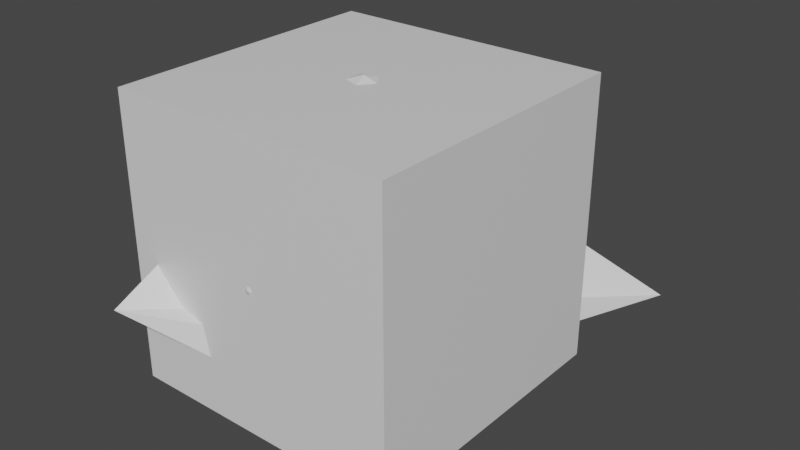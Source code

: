 # Source: prop_templates.blend  (saved by Blender 2.92.15; exported with 4.5.12 LTS)
import bpy
from mathutils import Matrix  # noqa: F401  (used for matrix-valued properties, if any)

bpy.ops.wm.read_factory_settings(use_empty=True)
scene = bpy.context.scene
scene.name = 'Scene'

# ---- collections
col_attack_prop = bpy.data.collections.new('attack_prop'); scene.collection.children.link(col_attack_prop)
col_defence_prop = bpy.data.collections.new('defence_prop'); scene.collection.children.link(col_defence_prop)
col_token_generation_prop = bpy.data.collections.new('token_generation_prop'); scene.collection.children.link(col_token_generation_prop)

# ---- materials (node trees are filled in below, after node groups)
mat_material = bpy.data.materials.new('Material')
mat_material.alpha_threshold = 0.0
mat_material.use_transparent_shadow = False
mat_material.line_color = (0.0, 0.0, 0.0, 1.0)

# ---- material node trees
mat_material.use_nodes = True; mat_material.node_tree.nodes.clear()
_N = mat_material.node_tree.nodes; _L = mat_material.node_tree.links
n0 = _N.new('ShaderNodeOutputMaterial'); n0.name = 'Material Output'; n0.location = (300, 300)
n1 = _N.new('ShaderNodeBsdfPrincipled'); n1.name = 'Principled BSDF'; n1.location = (10, 300)
n1.distribution = 'GGX'
n1.subsurface_method = 'BURLEY'
n1.inputs[2].default_value = 0.4
n1.inputs[3].default_value = 1.45
n1.inputs[27].default_value = (0.0, 0.0, 0.0, 1.0)
n1.inputs[28].default_value = 1.0
_L.new(n1.outputs[0], n0.inputs[0])
n0.is_active_output = True

# ---- world
world_world = bpy.data.worlds.new('World'); scene.world = world_world
world_world.use_nodes = True; world_world.node_tree.nodes.clear()
_N = world_world.node_tree.nodes; _L = world_world.node_tree.links
n0 = _N.new('ShaderNodeOutputWorld'); n0.name = 'World Output'; n0.location = (300, 300)
n1 = _N.new('ShaderNodeBackground'); n1.name = 'Background'; n1.location = (10, 300)
n1.inputs[0].default_value = (0.05088, 0.05088, 0.05088, 1.0)
_L.new(n1.outputs[0], n0.inputs[0])
n0.is_active_output = True
world_world.color = (0.05088, 0.05088, 0.05088)
world_world.use_sun_shadow = False
world_world.sun_shadow_jitter_overblur = 0.0

# ---- meshes
me_icosphere = bpy.data.meshes.new('Icosphere')
me_icosphere.from_pydata([(0.0, 0.0, 0.02626), (0.7236, -0.5257, 0.579), (-0.2764, -0.8506, 0.579), (-0.8944, 0.0, 0.579), (-0.2764, 0.8506, 0.579), (0.7236, 0.5257, 0.579), (0.2764, -0.8506, 1.473), (-0.7236, -0.5257, 1.473), (-0.7236, 0.5257, 1.473), (0.2764, 0.8506, 1.473), (0.8944, 0.0, 1.473), (0.0, 0.0, 2.026), (-0.1625, -0.5, 0.1756), (0.4253, -0.309, 0.1756), (0.2629, -0.809, 0.5005), (0.8506, 0.0, 0.5005), (0.4253, 0.309, 0.1756), (-0.5257, 0.0, 0.1756), (-0.6882, -0.5, 0.5005), (-0.1625, 0.5, 0.1756), (-0.6882, 0.5, 0.5005), (0.2629, 0.809, 0.5005), (0.9511, -0.309, 1.026), (0.9511, 0.309, 1.026), (0.0, -1.0, 1.026), (0.5878, -0.809, 1.026), (-0.9511, -0.309, 1.026), (-0.5878, -0.809, 1.026), (-0.5878, 0.809, 1.026), (-0.9511, 0.309, 1.026), (0.5878, 0.809, 1.026), (0.0, 1.0, 1.026), (0.6882, -0.5, 1.552), (-0.2629, -0.809, 1.552), (-0.8506, 0.0, 1.552), (-0.2629, 0.809, 1.552), (0.6882, 0.5, 1.552), (0.1625, -0.5, 1.877), (0.5257, 0.0, 1.877), (-0.4253, -0.309, 1.877), (-0.4253, 0.309, 1.877), (0.1625, 0.5, 1.877)], [], [(0, 13, 12), (1, 13, 15), (0, 12, 17), (0, 17, 19), (0, 19, 16), (1, 15, 22), (2, 14, 24), (3, 18, 26), (4, 20, 28), (5, 21, 30), (1, 22, 25), (2, 24, 27), (3, 26, 29), (4, 28, 31), (5, 30, 23), (6, 32, 37), (7, 33, 39), (8, 34, 40), (9, 35, 41), (10, 36, 38), (38, 41, 11), (38, 36, 41), (36, 9, 41), (41, 40, 11), (41, 35, 40), (35, 8, 40), (40, 39, 11), (40, 34, 39), (34, 7, 39), (39, 37, 11), (39, 33, 37), (33, 6, 37), (37, 38, 11), (37, 32, 38), (32, 10, 38), (23, 36, 10), (23, 30, 36), (30, 9, 36), (31, 35, 9), (31, 28, 35), (28, 8, 35), (29, 34, 8), (29, 26, 34), (26, 7, 34), (27, 33, 7), (27, 24, 33), (24, 6, 33), (25, 32, 6), (25, 22, 32), (22, 10, 32), (30, 31, 9), (30, 21, 31), (21, 4, 31), (28, 29, 8), (28, 20, 29), (20, 3, 29), (26, 27, 7), (26, 18, 27), (18, 2, 27), (24, 25, 6), (24, 14, 25), (14, 1, 25), (22, 23, 10), (22, 15, 23), (15, 5, 23), (16, 21, 5), (16, 19, 21), (19, 4, 21), (19, 20, 4), (19, 17, 20), (17, 3, 20), (17, 18, 3), (17, 12, 18), (12, 2, 18), (15, 16, 5), (15, 13, 16), (13, 0, 16), (12, 14, 2), (12, 13, 14), (13, 1, 14)])
_uv = me_icosphere.uv_layers.new(name='UVMap')
_uv.uv.foreach_set('vector', [0.8182, 0.0, 0.7727, 0.07873, 0.8636, 0.07873, 0.7273, 0.1575, 0.6818, 0.07873, 0.6364, 0.1575, 0.09091, 0.0, 0.04545, 0.07873, 0.1364, 0.07873, 0.2727, 0.0, 0.2273, 0.07873, 0.3182, 0.07873, 0.4545, 0.0, 0.4091, 0.07873, 0.5, 0.07873, 0.7273, 0.1575, 0.6364, 0.1575, 0.6818, 0.2362, 0.9091, 0.1575, 0.8182, 0.1575, 0.8636, 0.2362, 0.1818, 0.1575, 0.09091, 0.1575, 0.1364, 0.2362, 0.3636, 0.1575, 0.2727, 0.1575, 0.3182, 0.2362, 0.5455, 0.1575, 0.4545, 0.1575, 0.5, 0.2362, 0.7273, 0.1575, 0.6818, 0.2362, 0.7727, 0.2362, 0.9091, 0.1575, 0.8636, 0.2362, 0.9545, 0.2362, 0.1818, 0.1575, 0.1364, 0.2362, 0.2273, 0.2362, 0.3636, 0.1575, 0.3182, 0.2362, 0.4091, 0.2362, 0.5455, 0.1575, 0.5, 0.2362, 0.5909, 0.2362, 0.8182, 0.3149, 0.7273, 0.3149, 0.7727, 0.3937, 1.0, 0.3149, 0.9091, 0.3149, 0.9545, 0.3937, 0.2727, 0.3149, 0.1818, 0.3149, 0.2273, 0.3937, 0.4545, 0.3149, 0.3636, 0.3149, 0.4091, 0.3937, 0.6364, 0.3149, 0.5455, 0.3149, 0.5909, 0.3937, 0.5909, 0.3937, 0.5, 0.3937, 0.5455, 0.4724, 0.5909, 0.3937, 0.5455, 0.3149, 0.5, 0.3937, 0.5455, 0.3149, 0.4545, 0.3149, 0.5, 0.3937, 0.4091, 0.3937, 0.3182, 0.3937, 0.3636, 0.4724, 0.4091, 0.3937, 0.3636, 0.3149, 0.3182, 0.3937, 0.3636, 0.3149, 0.2727, 0.3149, 0.3182, 0.3937, 0.2273, 0.3937, 0.1364, 0.3937, 0.1818, 0.4724, 0.2273, 0.3937, 0.1818, 0.3149, 0.1364, 0.3937, 0.1818, 0.3149, 0.09091, 0.3149, 0.1364, 0.3937, 0.9545, 0.3937, 0.8636, 0.3937, 0.9091, 0.4724, 0.9545, 0.3937, 0.9091, 0.3149, 0.8636, 0.3937, 0.9091, 0.3149, 0.8182, 0.3149, 0.8636, 0.3937, 0.7727, 0.3937, 0.6818, 0.3937, 0.7273, 0.4724, 0.7727, 0.3937, 0.7273, 0.3149, 0.6818, 0.3937, 0.7273, 0.3149, 0.6364, 0.3149, 0.6818, 0.3937, 0.5909, 0.2362, 0.5455, 0.3149, 0.6364, 0.3149, 0.5909, 0.2362, 0.5, 0.2362, 0.5455, 0.3149, 0.5, 0.2362, 0.4545, 0.3149, 0.5455, 0.3149, 0.4091, 0.2362, 0.3636, 0.3149, 0.4545, 0.3149, 0.4091, 0.2362, 0.3182, 0.2362, 0.3636, 0.3149, 0.3182, 0.2362, 0.2727, 0.3149, 0.3636, 0.3149, 0.2273, 0.2362, 0.1818, 0.3149, 0.2727, 0.3149, 0.2273, 0.2362, 0.1364, 0.2362, 0.1818, 0.3149, 0.1364, 0.2362, 0.09091, 0.3149, 0.1818, 0.3149, 0.9545, 0.2362, 0.9091, 0.3149, 1.0, 0.3149, 0.9545, 0.2362, 0.8636, 0.2362, 0.9091, 0.3149, 0.8636, 0.2362, 0.8182, 0.3149, 0.9091, 0.3149, 0.7727, 0.2362, 0.7273, 0.3149, 0.8182, 0.3149, 0.7727, 0.2362, 0.6818, 0.2362, 0.7273, 0.3149, 0.6818, 0.2362, 0.6364, 0.3149, 0.7273, 0.3149, 0.5, 0.2362, 0.4091, 0.2362, 0.4545, 0.3149, 0.5, 0.2362, 0.4545, 0.1575, 0.4091, 0.2362, 0.4545, 0.1575, 0.3636, 0.1575, 0.4091, 0.2362, 0.3182, 0.2362, 0.2273, 0.2362, 0.2727, 0.3149, 0.3182, 0.2362, 0.2727, 0.1575, 0.2273, 0.2362, 0.2727, 0.1575, 0.1818, 0.1575, 0.2273, 0.2362, 0.1364, 0.2362, 0.04545, 0.2362, 0.09091, 0.3149, 0.1364, 0.2362, 0.09091, 0.1575, 0.04545, 0.2362, 0.09091, 0.1575, 0.0, 0.1575, 0.04545, 0.2362, 0.8636, 0.2362, 0.7727, 0.2362, 0.8182, 0.3149, 0.8636, 0.2362, 0.8182, 0.1575, 0.7727, 0.2362, 0.8182, 0.1575, 0.7273, 0.1575, 0.7727, 0.2362, 0.6818, 0.2362, 0.5909, 0.2362, 0.6364, 0.3149, 0.6818, 0.2362, 0.6364, 0.1575, 0.5909, 0.2362, 0.6364, 0.1575, 0.5455, 0.1575, 0.5909, 0.2362, 0.5, 0.07873, 0.4545, 0.1575, 0.5455, 0.1575, 0.5, 0.07873, 0.4091, 0.07873, 0.4545, 0.1575, 0.4091, 0.07873, 0.3636, 0.1575, 0.4545, 0.1575, 0.3182, 0.07873, 0.2727, 0.1575, 0.3636, 0.1575, 0.3182, 0.07873, 0.2273, 0.07873, 0.2727, 0.1575, 0.2273, 0.07873, 0.1818, 0.1575, 0.2727, 0.1575, 0.1364, 0.07873, 0.09091, 0.1575, 0.1818, 0.1575, 0.1364, 0.07873, 0.04545, 0.07873, 0.09091, 0.1575, 0.04545, 0.07873, 0.0, 0.1575, 0.09091, 0.1575, 0.6364, 0.1575, 0.5909, 0.07873, 0.5455, 0.1575, 0.6364, 0.1575, 0.6818, 0.07873, 0.5909, 0.07873, 0.6818, 0.07873, 0.6364, 0.0, 0.5909, 0.07873, 0.8636, 0.07873, 0.8182, 0.1575, 0.9091, 0.1575, 0.8636, 0.07873, 0.7727, 0.07873, 0.8182, 0.1575, 0.7727, 0.07873, 0.7273, 0.1575, 0.8182, 0.1575])
me_icosphere.use_remesh_fix_poles = True
me_icosphere.use_remesh_preserve_attributes = False
me_icosphere.use_mirror_vertex_groups = False
me_icosphere.update()
me_cube_002 = bpy.data.meshes.new('Cube.002')
me_cube_002.from_pydata([(1.295, 1.911, 0.2178), (0.3178, 0.3079, 0.06834), (0.6993, -0.05293, 0.3547), (0.2486, -0.56, -0.03082), (-0.8291, 0.622, 1.825), (-0.3275, 0.3275, 0.0134), (-0.8909, -1.451, 0.8066), (-0.3279, -0.3277, 0.01318)], [], [(0, 4, 6, 2), (3, 2, 6, 7), (7, 6, 4, 5), (5, 1, 3, 7), (1, 0, 2, 3), (5, 4, 0, 1)])
_uv = me_cube_002.uv_layers.new(name='UVMap')
_uv.uv.foreach_set('vector', [0.625, 0.5, 0.875, 0.5, 0.875, 0.75, 0.625, 0.75, 0.375, 0.75, 0.625, 0.75, 0.625, 1.0, 0.375, 1.0, 0.375, 0.0, 0.625, 0.0, 0.625, 0.25, 0.375, 0.25, 0.125, 0.5, 0.375, 0.5, 0.375, 0.75, 0.125, 0.75, 0.375, 0.5, 0.625, 0.5, 0.625, 0.75, 0.375, 0.75, 0.375, 0.25, 0.625, 0.25, 0.625, 0.5, 0.375, 0.5])
me_cube_002.materials.append(mat_material)
me_cube_002.use_remesh_preserve_volume = False
me_cube_002.use_remesh_preserve_attributes = False
me_cube_002.use_mirror_vertex_groups = False
me_cube_002.update()
me_cube_003 = bpy.data.meshes.new('Cube.003')
me_cube_003.from_pydata([(1.0, 1.0, 2.015), (1.0, 1.0, 0.01461), (1.0, -1.0, 2.015), (1.0, -1.0, 0.01461), (-1.0, 1.0, 2.015), (-1.0, 1.0, 0.01461), (-1.0, -1.0, 2.015), (-1.0, -1.0, 0.01461)], [], [(0, 4, 6, 2), (3, 2, 6, 7), (7, 6, 4, 5), (5, 1, 3, 7), (1, 0, 2, 3), (5, 4, 0, 1)])
_uv = me_cube_003.uv_layers.new(name='UVMap')
_uv.uv.foreach_set('vector', [0.625, 0.5, 0.875, 0.5, 0.875, 0.75, 0.625, 0.75, 0.375, 0.75, 0.625, 0.75, 0.625, 1.0, 0.375, 1.0, 0.375, 0.0, 0.625, 0.0, 0.625, 0.25, 0.375, 0.25, 0.125, 0.5, 0.375, 0.5, 0.375, 0.75, 0.125, 0.75, 0.375, 0.5, 0.625, 0.5, 0.625, 0.75, 0.375, 0.75, 0.375, 0.25, 0.625, 0.25, 0.625, 0.5, 0.375, 0.5])
me_cube_003.materials.append(mat_material)
me_cube_003.use_remesh_preserve_volume = False
me_cube_003.use_remesh_preserve_attributes = False
me_cube_003.use_mirror_vertex_groups = False
me_cube_003.update()

# ---- objects
ob_attack_prop = bpy.data.objects.new('attack_prop', me_icosphere)
ob_defence_prop = bpy.data.objects.new('defence_prop', me_cube_002)
ob_token_generation_prop = bpy.data.objects.new('token_generation_prop', me_cube_003)

# ---- transforms, parenting, visibility, modifiers, constraints
ob_attack_prop.location = (0.0, 0.0, -5.96e-08)
ob_attack_prop.scale = (0.4731, 0.4731, 0.4731)
ob_attack_prop.lineart.crease_threshold = 0.0
ob_defence_prop.location = (0.0, 0.0, -2.98e-08)
ob_defence_prop.scale = (0.4335, 0.4335, 0.4335)
ob_defence_prop.lock_rotations_4d = False
ob_defence_prop.empty_display_type = 'ARROWS'
ob_defence_prop.lineart.crease_threshold = 0.0
ob_token_generation_prop.location = (0.0, 0.0, 0.0)
ob_token_generation_prop.scale = (0.4687, 0.4687, 0.4687)
ob_token_generation_prop.lock_rotations_4d = False
ob_token_generation_prop.empty_display_type = 'ARROWS'
ob_token_generation_prop.lineart.crease_threshold = 0.0

# ---- collection membership
col_attack_prop.objects.link(ob_attack_prop)
col_defence_prop.objects.link(ob_defence_prop)
col_token_generation_prop.objects.link(ob_token_generation_prop)

# ---- scene / render settings (as saved in the file)
scene.frame_start = 1; scene.frame_end = 250; scene.frame_set(4)
scene.render.engine = 'BLENDER_EEVEE_NEXT'
scene.cycles.use_denoising = False
scene.cycles.samples = 128
scene.cycles.sampling_pattern = 'TABULATED_SOBOL'
scene.cycles.use_adaptive_sampling = False
scene.cycles.use_light_tree = False
scene.view_settings.view_transform = 'Filmic'
bpy.context.view_layer.update()

# ---- added for rendering (the .blend has no active camera and no usable light): camera, sun
cam_auto = bpy.data.cameras.new('AutoCamera')
cam_auto.lens = 50.0
cam_auto.sensor_width = 36.0
cam_auto.clip_end = 1000.0
ob_auto_camera = bpy.data.objects.new('AutoCamera', cam_auto)
scene.collection.objects.link(ob_auto_camera)
ob_auto_camera.location = (1.92677, -2.15675, 1.97694)
ob_auto_camera.rotation_euler = (1.09748, -7.21219e-08, 0.694738)
scene.camera = ob_auto_camera
light_auto_sun = bpy.data.lights.new('AutoSun', 'SUN')
light_auto_sun.energy = 3.0
light_auto_sun.angle = 0.0523599
ob_auto_sun = bpy.data.objects.new('AutoSun', light_auto_sun)
scene.collection.objects.link(ob_auto_sun)
ob_auto_sun.rotation_euler = (0.872665, 0.174533, 0.523599)
bpy.context.view_layer.update()
